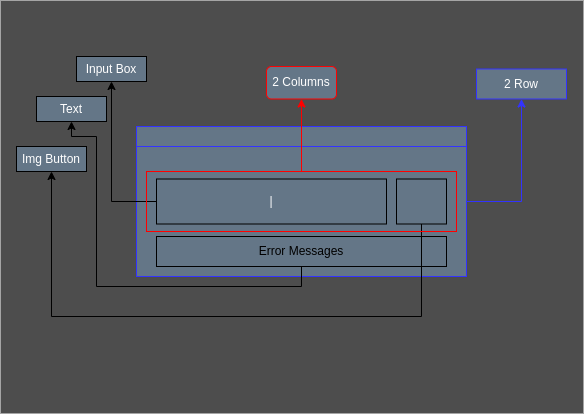

The diagram above was exported from draw.io. Its source (the exported page's mxGraphModel, read from the mxfile embedded in the PNG):
<mxGraphModel dx="688" dy="424" grid="0" gridSize="10" guides="1" tooltips="1" connect="1" arrows="1" fold="1" page="1" pageScale="1" pageWidth="583" pageHeight="413" math="0" shadow="0">
  <root>
    <mxCell id="0" />
    <mxCell id="1" parent="0" />
    <mxCell id="GhwpflMldPUhktJNGP5E-33" value="" style="rounded=0;whiteSpace=wrap;html=1;strokeColor=none;fillColor=#4D4D4D;" vertex="1" parent="1">
      <mxGeometry width="583" height="413" as="geometry" />
    </mxCell>
    <mxCell id="GhwpflMldPUhktJNGP5E-30" style="edgeStyle=orthogonalEdgeStyle;rounded=0;orthogonalLoop=1;jettySize=auto;html=1;exitX=1;exitY=0.5;exitDx=0;exitDy=0;entryX=0.5;entryY=1;entryDx=0;entryDy=0;strokeColor=#3333FF;fillColor=#647687;" edge="1" parent="1" source="GhwpflMldPUhktJNGP5E-1" target="GhwpflMldPUhktJNGP5E-13">
      <mxGeometry relative="1" as="geometry" />
    </mxCell>
    <mxCell id="GhwpflMldPUhktJNGP5E-1" value="" style="rounded=0;whiteSpace=wrap;html=1;strokeColor=#3333FF;fillColor=#647687;fontColor=#ffffff;" vertex="1" parent="1">
      <mxGeometry x="136" y="126" width="330" height="150" as="geometry" />
    </mxCell>
    <mxCell id="GhwpflMldPUhktJNGP5E-7" value="" style="rounded=0;whiteSpace=wrap;html=1;strokeColor=#3333FF;fillColor=#647687;fontColor=#ffffff;" vertex="1" parent="1">
      <mxGeometry x="136" y="126" width="330" height="20" as="geometry" />
    </mxCell>
    <mxCell id="GhwpflMldPUhktJNGP5E-18" value="" style="edgeStyle=orthogonalEdgeStyle;rounded=0;orthogonalLoop=1;jettySize=auto;html=1;fillColor=#647687;strokeColor=#000000;" edge="1" parent="1" source="GhwpflMldPUhktJNGP5E-8" target="GhwpflMldPUhktJNGP5E-17">
      <mxGeometry relative="1" as="geometry" />
    </mxCell>
    <mxCell id="GhwpflMldPUhktJNGP5E-8" value="|" style="rounded=0;whiteSpace=wrap;html=1;fillColor=#647687;fontColor=#ffffff;strokeColor=#000000;" vertex="1" parent="1">
      <mxGeometry x="156" y="178.5" width="230" height="45" as="geometry" />
    </mxCell>
    <mxCell id="GhwpflMldPUhktJNGP5E-25" style="edgeStyle=orthogonalEdgeStyle;rounded=0;orthogonalLoop=1;jettySize=auto;html=1;exitX=0.5;exitY=1;exitDx=0;exitDy=0;entryX=0.5;entryY=1;entryDx=0;entryDy=0;fillColor=#647687;strokeColor=#000000;" edge="1" parent="1" source="GhwpflMldPUhktJNGP5E-9" target="GhwpflMldPUhktJNGP5E-22">
      <mxGeometry relative="1" as="geometry">
        <Array as="points">
          <mxPoint x="301" y="286" />
          <mxPoint x="96" y="286" />
          <mxPoint x="96" y="136" />
          <mxPoint x="71" y="136" />
        </Array>
      </mxGeometry>
    </mxCell>
    <mxCell id="GhwpflMldPUhktJNGP5E-9" value="&lt;div style=&quot;text-align: justify;&quot;&gt;&lt;span style=&quot;background-color: initial;&quot;&gt;Error Messages&lt;/span&gt;&lt;/div&gt;" style="text;html=1;strokeColor=default;fillColor=none;align=center;verticalAlign=middle;whiteSpace=wrap;rounded=0;" vertex="1" parent="1">
      <mxGeometry x="156" y="236" width="290" height="30" as="geometry" />
    </mxCell>
    <mxCell id="GhwpflMldPUhktJNGP5E-26" style="edgeStyle=orthogonalEdgeStyle;rounded=0;orthogonalLoop=1;jettySize=auto;html=1;exitX=0.5;exitY=1;exitDx=0;exitDy=0;entryX=0.5;entryY=1;entryDx=0;entryDy=0;fillColor=#647687;strokeColor=#000000;" edge="1" parent="1" source="GhwpflMldPUhktJNGP5E-10" target="GhwpflMldPUhktJNGP5E-20">
      <mxGeometry relative="1" as="geometry">
        <Array as="points">
          <mxPoint x="421" y="316" />
          <mxPoint x="51" y="316" />
        </Array>
      </mxGeometry>
    </mxCell>
    <mxCell id="GhwpflMldPUhktJNGP5E-10" value="" style="rounded=0;whiteSpace=wrap;html=1;fillColor=#647687;fontColor=#ffffff;strokeColor=#000000;" vertex="1" parent="1">
      <mxGeometry x="396" y="178.5" width="50" height="45" as="geometry" />
    </mxCell>
    <mxCell id="GhwpflMldPUhktJNGP5E-13" value="2 Row" style="whiteSpace=wrap;html=1;rounded=0;fillColor=#647687;fontColor=#ffffff;strokeColor=#3333FF;" vertex="1" parent="1">
      <mxGeometry x="476" y="68.5" width="90" height="30" as="geometry" />
    </mxCell>
    <mxCell id="GhwpflMldPUhktJNGP5E-17" value="Input Box" style="whiteSpace=wrap;html=1;rounded=0;fillColor=#647687;fontColor=#ffffff;strokeColor=#000000;" vertex="1" parent="1">
      <mxGeometry x="76" y="56" width="70" height="25" as="geometry" />
    </mxCell>
    <mxCell id="GhwpflMldPUhktJNGP5E-20" value="Img Button" style="whiteSpace=wrap;html=1;rounded=0;fillColor=#647687;fontColor=#ffffff;strokeColor=#000000;" vertex="1" parent="1">
      <mxGeometry x="16" y="146" width="70" height="25" as="geometry" />
    </mxCell>
    <mxCell id="GhwpflMldPUhktJNGP5E-22" value="Text" style="whiteSpace=wrap;html=1;fillColor=#647687;fontColor=#ffffff;strokeColor=#000000;" vertex="1" parent="1">
      <mxGeometry x="36" y="96" width="70" height="25" as="geometry" />
    </mxCell>
    <mxCell id="GhwpflMldPUhktJNGP5E-31" style="edgeStyle=orthogonalEdgeStyle;rounded=0;orthogonalLoop=1;jettySize=auto;html=1;exitX=0.5;exitY=0;exitDx=0;exitDy=0;strokeColor=#FF0000;entryX=0.5;entryY=1;entryDx=0;entryDy=0;fillColor=#647687;" edge="1" parent="1" source="GhwpflMldPUhktJNGP5E-28" target="GhwpflMldPUhktJNGP5E-32">
      <mxGeometry relative="1" as="geometry">
        <mxPoint x="301" y="96" as="targetPoint" />
      </mxGeometry>
    </mxCell>
    <mxCell id="GhwpflMldPUhktJNGP5E-28" value="" style="rounded=0;whiteSpace=wrap;html=1;fillColor=none;strokeColor=#FF0000;" vertex="1" parent="1">
      <mxGeometry x="146" y="171" width="310" height="60" as="geometry" />
    </mxCell>
    <mxCell id="GhwpflMldPUhktJNGP5E-32" value="2 Columns" style="rounded=1;whiteSpace=wrap;html=1;strokeColor=#FF0000;fillColor=#647687;fontColor=#ffffff;" vertex="1" parent="1">
      <mxGeometry x="266" y="66" width="70" height="32.5" as="geometry" />
    </mxCell>
  </root>
</mxGraphModel>